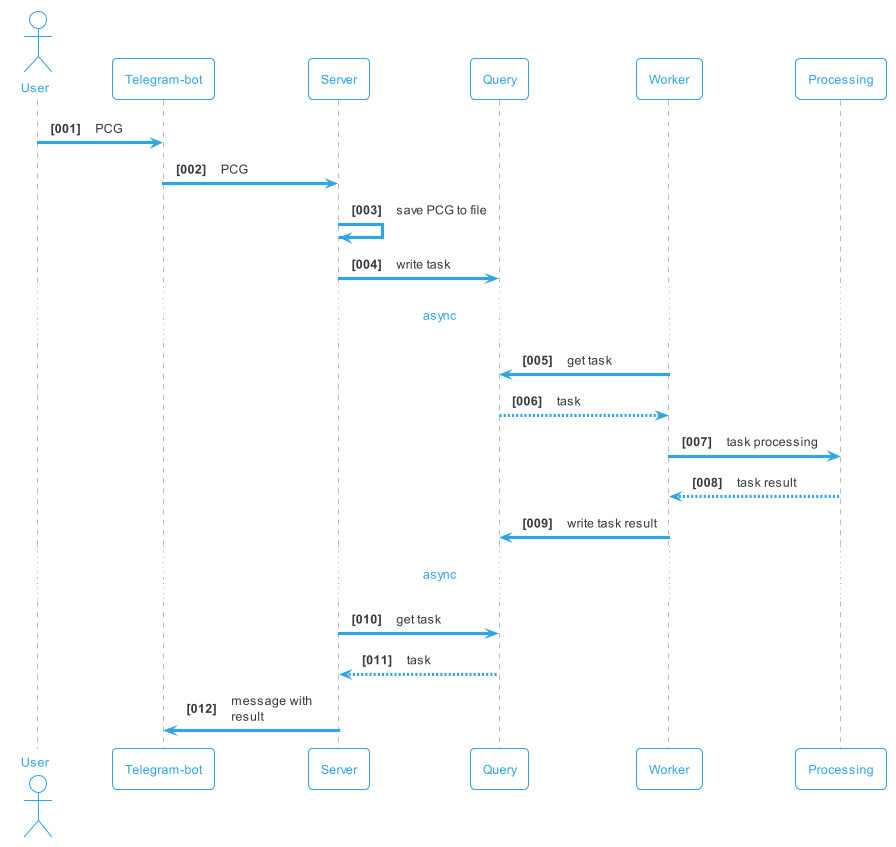

The diagram above was rendered by PlantUML. Its source (embedded in the PNG):
@startuml d1
!theme cerulean-outline
autonumber "<b>[000]"
' title Main workflow
Actor User
participant "Telegram-bot" as TB
participant "Server" as S
participant "Query" as Q
participant "Worker" as W
participant "Processing" as P

User->TB:PCG
TB->S:PCG
S->S:save PCG to file
S->Q:write task
...async...
W->Q:get task
return task
W->P:task processing
return task result
W->Q:write task result
...async...
S->Q:get task
return task
S->TB:message with \nresult

@enduml